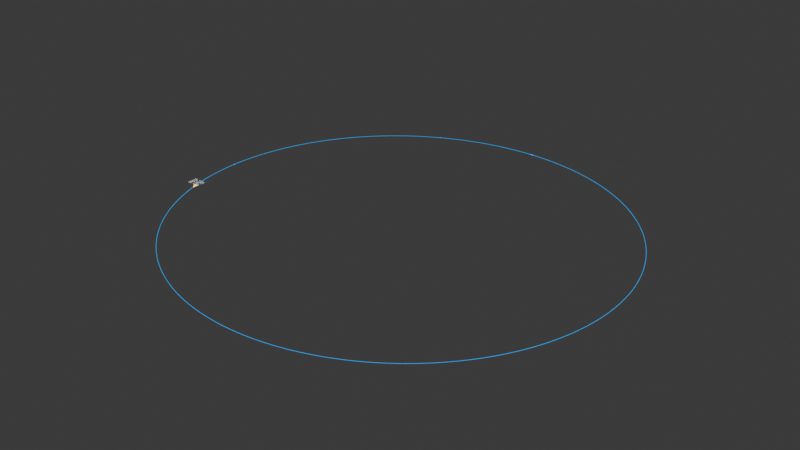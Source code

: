 # Source: visualization.blend  (saved by Blender 5.1.29; exported with 4.5.12 LTS)
import bpy
from mathutils import Matrix  # noqa: F401  (used for matrix-valued properties, if any)

bpy.ops.wm.read_factory_settings(use_empty=True)
scene = bpy.context.scene
scene.name = 'Scene'

# ---- collections
col_collection = bpy.data.collections.new('Collection'); scene.collection.children.link(col_collection)

# ---- materials (node trees are filled in below, after node groups)
mat_gps_carmat = bpy.data.materials.new('GPS_CarMat')
mat_gps_trailmat = bpy.data.materials.new('GPS_TrailMat')
mat_gps_textmat = bpy.data.materials.new('GPS_TextMat')

# ---- material node trees
mat_gps_carmat.use_nodes = True; mat_gps_carmat.node_tree.nodes.clear()
_N = mat_gps_carmat.node_tree.nodes; _L = mat_gps_carmat.node_tree.links
n0 = _N.new('ShaderNodeBsdfPrincipled'); n0.name = 'Principled BSDF'; n0.location = (-200, 100)
n0.inputs[0].default_value = (1.0, 0.4833, 0.0, 1.0)
n0.inputs[27].default_value = (1.0, 0.4833, 0.0, 1.0)
n0.inputs[28].default_value = 3.0
n1 = _N.new('ShaderNodeOutputMaterial'); n1.name = 'Material Output'; n1.location = (200, 100)
_L.new(n0.outputs[0], n1.inputs[0])
n1.is_active_output = True
mat_gps_trailmat.use_nodes = True; mat_gps_trailmat.node_tree.nodes.clear()
_N = mat_gps_trailmat.node_tree.nodes; _L = mat_gps_trailmat.node_tree.links
n0 = _N.new('ShaderNodeBsdfPrincipled'); n0.name = 'Principled BSDF'; n0.location = (-200, 100)
n0.inputs[0].default_value = (0.0, 0.4, 1.0, 1.0)
n0.inputs[27].default_value = (0.0, 0.4, 1.0, 1.0)
n0.inputs[28].default_value = 1.0
n1 = _N.new('ShaderNodeOutputMaterial'); n1.name = 'Material Output'; n1.location = (200, 100)
_L.new(n0.outputs[0], n1.inputs[0])
n1.is_active_output = True
mat_gps_textmat.use_nodes = True; mat_gps_textmat.node_tree.nodes.clear()
_N = mat_gps_textmat.node_tree.nodes; _L = mat_gps_textmat.node_tree.links
n0 = _N.new('ShaderNodeBsdfPrincipled'); n0.name = 'Principled BSDF'; n0.location = (-200, 100)
n0.inputs[0].default_value = (1.0, 1.0, 1.0, 1.0)
n0.inputs[28].default_value = 1.0
n1 = _N.new('ShaderNodeOutputMaterial'); n1.name = 'Material Output'; n1.location = (200, 100)
_L.new(n0.outputs[0], n1.inputs[0])
n1.is_active_output = True

# ---- world
world_world = bpy.data.worlds.new('World'); scene.world = world_world
world_world.use_nodes = True; world_world.node_tree.nodes.clear()
_N = world_world.node_tree.nodes; _L = world_world.node_tree.links
n0 = _N.new('ShaderNodeOutputWorld'); n0.name = 'World Output'; n0.location = (200, 100)
n1 = _N.new('ShaderNodeBackground'); n1.name = 'Background'; n1.location = (-200, 100)
n1.inputs[0].default_value = (0.05088, 0.05088, 0.05088, 1.0)
_L.new(n1.outputs[0], n0.inputs[0])
n0.is_active_output = True
world_world.color = (0.05088, 0.05088, 0.05088)
world_world.sun_shadow_jitter_overblur = 0.0

# ---- meshes
me_cube_001 = bpy.data.meshes.new('Cube.001')
me_cube_001.from_pydata([(-0.1, -0.1, -0.1), (-0.1, -0.1, 0.1), (-0.1, 0.1, -0.1), (-0.1, 0.1, 0.1), (0.1, -0.1, -0.1), (0.1, -0.1, 0.1), (0.1, 0.1, -0.1), (0.1, 0.1, 0.1)], [], [(0, 1, 3, 2), (2, 3, 7, 6), (6, 7, 5, 4), (4, 5, 1, 0), (2, 6, 4, 0), (7, 3, 1, 5)])
_uv = me_cube_001.uv_layers.new(name='UVMap')
_uv.uv.foreach_set('vector', [0.375, 0.0, 0.625, 0.0, 0.625, 0.25, 0.375, 0.25, 0.375, 0.25, 0.625, 0.25, 0.625, 0.5, 0.375, 0.5, 0.375, 0.5, 0.625, 0.5, 0.625, 0.75, 0.375, 0.75, 0.375, 0.75, 0.625, 0.75, 0.625, 1.0, 0.375, 1.0, 0.125, 0.5, 0.375, 0.5, 0.375, 0.75, 0.125, 0.75, 0.625, 0.5, 0.875, 0.5, 0.875, 0.75, 0.625, 0.75])
me_cube_001.update()
me_gps_carmesh = bpy.data.meshes.new('GPS_CarMesh')
me_gps_carmesh.from_pydata([(0.0, 3.0, 0.0), (-1.5, -1.2, 0.0), (1.5, -1.2, 0.0), (0.0, 0.3, 1.2)], [], [(0, 1, 3), (0, 3, 2), (1, 2, 3), (0, 2, 1)])
me_gps_carmesh.materials.append(mat_gps_carmat)
me_gps_carmesh.update()

# ---- curves / text
cu_gps_trailcurve = bpy.data.curves.new('GPS_TrailCurve', 'CURVE')
cu_gps_trailcurve.dimensions = '3D'
_sp = cu_gps_trailcurve.splines.new('POLY'); _sp.points.add(499)
_sp.points.foreach_set('co', [-23.19, -41.45, 0.0, 1.0, -21.23, -38.92, 0.0, 1.0, -19.34, -36.36, 0.0, 1.0, -17.48, -33.75, 0.0, 1.0, -15.67, -31.07, 0.0, 1.0, -13.95, -28.4, 0.0, 1.0, -12.27, -25.68, 0.0, 1.0, -10.66, -22.94, 0.0, 1.0, -9.11, -20.16, 0.0, 1.0, -7.621, -17.36, 0.0, 1.0, -6.187, -14.52, 0.0, 1.0, -4.82, -11.65, 0.0, 1.0, -3.512, -8.756, 0.0, 1.0, -2.271, -5.842, 0.0, 1.0, -1.087, -2.887, 0.0, 1.0, 0.02911, 0.07993, 0.0, 1.0, 1.085, 3.081, 0.0, 1.0, 2.071, 6.09, 0.0, 1.0, 2.993, 9.123, 0.0, 1.0, 3.847, 12.16, 0.0, 1.0, 4.884, 16.25, 0.0, 1.0, 5.593, 19.37, 0.0, 1.0, 6.225, 22.46, 0.0, 1.0, 6.792, 25.57, 0.0, 1.0, 7.291, 28.69, 0.0, 1.0, 7.724, 31.82, 0.0, 1.0, 8.089, 34.97, 0.0, 1.0, 8.388, 38.13, 0.0, 1.0, 8.622, 41.39, 0.0, 1.0, 8.78, 44.55, 0.0, 1.0, 8.87, 47.72, 0.0, 1.0, 8.892, 50.92, 0.0, 1.0, 8.844, 54.09, 0.0, 1.0, 8.728, 57.24, 0.0, 1.0, 8.544, 60.39, 0.0, 1.0, 8.292, 63.54, 0.0, 1.0, 7.972, 66.69, 0.0, 1.0, 7.583, 69.84, 0.0, 1.0, 7.124, 72.99, 0.0, 1.0, 6.599, 76.12, 0.0, 1.0, 5.986, 79.33, 0.0, 1.0, 5.324, 82.43, 0.0, 1.0, 4.598, 85.51, 0.0, 1.0, 3.807, 88.57, 0.0, 1.0, 2.947, 91.62, 0.0, 1.0, 2.007, 94.69, 0.0, 1.0, 1.019, 97.69, 0.0, 1.0, -0.03691, 100.7, 0.0, 1.0, -1.158, 103.7, 0.0, 1.0, -2.344, 106.6, 0.0, 1.0, -3.595, 109.5, 0.0, 1.0, -4.906, 112.4, 0.0, 1.0, -6.276, 115.3, 0.0, 1.0, -7.707, 118.1, 0.0, 1.0, -9.203, 120.9, 0.0, 1.0, -10.76, 123.7, 0.0, 1.0, -12.37, 126.4, 0.0, 1.0, -14.05, 129.1, 0.0, 1.0, -15.78, 131.8, 0.0, 1.0, -17.67, 134.6, 0.0, 1.0, -19.52, 137.2, 0.0, 1.0, -21.42, 139.8, 0.0, 1.0, -23.37, 142.3, 0.0, 1.0, -25.39, 144.7, 0.0, 1.0, -27.47, 147.2, 0.0, 1.0, -29.59, 149.6, 0.0, 1.0, -31.76, 151.9, 0.0, 1.0, -33.98, 154.3, 0.0, 1.0, -36.26, 156.5, 0.0, 1.0, -38.57, 158.7, 0.0, 1.0, -40.93, 160.9, 0.0, 1.0, -43.34, 163.0, 0.0, 1.0, -45.79, 165.0, 0.0, 1.0, -48.29, 167.1, 0.0, 1.0, -50.83, 169.0, 0.0, 1.0, -53.42, 170.9, 0.0, 1.0, -56.04, 172.8, 0.0, 1.0, -58.71, 174.6, 0.0, 1.0, -61.42, 176.3, 0.0, 1.0, -64.22, 178.1, 0.0, 1.0, -67.03, 179.7, 0.0, 1.0, -69.84, 181.3, 0.0, 1.0, -72.67, 182.8, 0.0, 1.0, -76.03, 184.5, 0.0, 1.0, -79.0, 185.9, 0.0, 1.0, -81.94, 187.2, 0.0, 1.0, -84.91, 188.5, 0.0, 1.0, -87.9, 189.7, 0.0, 1.0, -90.93, 190.8, 0.0, 1.0, -93.98, 191.9, 0.0, 1.0, -97.31, 193.0, 0.0, 1.0, -100.4, 194.0, 0.0, 1.0, -103.5, 194.9, 0.0, 1.0, -106.7, 195.7, 0.0, 1.0, -109.8, 196.4, 0.0, 1.0, -113.0, 197.1, 0.0, 1.0, -116.2, 197.7, 0.0, 1.0, -119.4, 198.3, 0.0, 1.0, -122.5, 198.8, 0.0, 1.0, -125.8, 199.2, 0.0, 1.0, -129.0, 199.6, 0.0, 1.0, -132.2, 199.9, 0.0, 1.0, -135.4, 200.1, 0.0, 1.0, -138.7, 200.3, 0.0, 1.0, -141.9, 200.4, 0.0, 1.0, -145.2, 200.4, 0.0, 1.0, -148.4, 200.4, 0.0, 1.0, -151.6, 200.3, 0.0, 1.0, -154.9, 200.1, 0.0, 1.0, -158.1, 199.9, 0.0, 1.0, -161.3, 199.6, 0.0, 1.0, -164.5, 199.2, 0.0, 1.0, -167.7, 198.8, 0.0, 1.0, -170.9, 198.3, 0.0, 1.0, -174.1, 197.7, 0.0, 1.0, -177.3, 197.1, 0.0, 1.0, -180.5, 196.4, 0.0, 1.0, -183.6, 195.6, 0.0, 1.0, -186.7, 194.8, 0.0, 1.0, -189.8, 193.9, 0.0, 1.0, -192.9, 192.9, 0.0, 1.0, -196.0, 191.9, 0.0, 1.0, -199.0, 190.8, 0.0, 1.0, -202.1, 189.7, 0.0, 1.0, -205.0, 188.5, 0.0, 1.0, -208.0, 187.2, 0.0, 1.0, -211.0, 185.9, 0.0, 1.0, -213.9, 184.5, 0.0, 1.0, -216.7, 183.1, 0.0, 1.0, -219.6, 181.6, 0.0, 1.0, -222.4, 180.0, 0.0, 1.0, -225.2, 178.4, 0.0, 1.0, -227.9, 176.7, 0.0, 1.0, -230.6, 175.0, 0.0, 1.0, -233.3, 173.2, 0.0, 1.0, -236.0, 171.4, 0.0, 1.0, -238.6, 169.5, 0.0, 1.0, -241.1, 167.5, 0.0, 1.0, -243.6, 165.5, 0.0, 1.0, -246.1, 163.5, 0.0, 1.0, -248.5, 161.4, 0.0, 1.0, -250.9, 159.2, 0.0, 1.0, -253.2, 157.0, 0.0, 1.0, -255.5, 154.8, 0.0, 1.0, -257.7, 152.5, 0.0, 1.0, -259.9, 150.2, 0.0, 1.0, -262.0, 147.8, 0.0, 1.0, -264.1, 145.3, 0.0, 1.0, -266.1, 142.8, 0.0, 1.0, -268.1, 140.3, 0.0, 1.0, -270.0, 137.8, 0.0, 1.0, -271.9, 135.2, 0.0, 1.0, -273.7, 132.6, 0.0, 1.0, -275.4, 129.9, 0.0, 1.0, -277.1, 127.2, 0.0, 1.0, -278.8, 124.5, 0.0, 1.0, -280.3, 121.7, 0.0, 1.0, -281.9, 118.9, 0.0, 1.0, -283.3, 116.1, 0.0, 1.0, -284.7, 113.3, 0.0, 1.0, -286.0, 110.4, 0.0, 1.0, -287.3, 107.4, 0.0, 1.0, -288.5, 104.5, 0.0, 1.0, -289.6, 101.5, 0.0, 1.0, -290.7, 98.55, 0.0, 1.0, -291.7, 95.56, 0.0, 1.0, -292.7, 92.53, 0.0, 1.0, -293.5, 89.5, 0.0, 1.0, -294.3, 86.45, 0.0, 1.0, -295.1, 83.37, 0.0, 1.0, -295.8, 80.27, 0.0, 1.0, -296.4, 77.14, 0.0, 1.0, -296.9, 73.99, 0.0, 1.0, -297.4, 70.87, 0.0, 1.0, -297.8, 67.72, 0.0, 1.0, -298.2, 64.57, 0.0, 1.0, -298.5, 61.42, 0.0, 1.0, -298.7, 58.23, 0.0, 1.0, -298.8, 55.07, 0.0, 1.0, -298.9, 51.91, 0.0, 1.0, -298.9, 48.75, 0.0, 1.0, -298.8, 45.2, 0.0, 1.0, -298.6, 42.04, 0.0, 1.0, -298.4, 38.88, 0.0, 1.0, -298.2, 35.72, 0.0, 1.0, -297.8, 32.58, 0.0, 1.0, -297.4, 29.43, 0.0, 1.0, -296.9, 26.3, 0.0, 1.0, -296.3, 23.18, 0.0, 1.0, -295.7, 20.08, 0.0, 1.0, -295.0, 16.99, 0.0, 1.0, -294.3, 13.9, 0.0, 1.0, -293.5, 10.85, 0.0, 1.0, -292.6, 7.81, 0.0, 1.0, -291.6, 4.782, 0.0, 1.0, -290.6, 1.775, 0.0, 1.0, -289.5, -1.23, 0.0, 1.0, -288.4, -4.202, 0.0, 1.0, -287.2, -7.133, 0.0, 1.0, -285.9, -10.04, 0.0, 1.0, -284.6, -12.92, 0.0, 1.0, -283.2, -15.78, 0.0, 1.0, -281.7, -18.61, 0.0, 1.0, -280.2, -21.42, 0.0, 1.0, -278.6, -24.18, 0.0, 1.0, -277.0, -26.91, 0.0, 1.0, -275.3, -29.62, 0.0, 1.0, -273.5, -32.28, 0.0, 1.0, -271.7, -34.91, 0.0, 1.0, -269.8, -37.59, 0.0, 1.0, -267.8, -40.14, 0.0, 1.0, -265.8, -42.64, 0.0, 1.0, -263.8, -45.13, 0.0, 1.0, -261.7, -47.56, 0.0, 1.0, -259.5, -49.94, 0.0, 1.0, -257.4, -52.27, 0.0, 1.0, -255.1, -54.6, 0.0, 1.0, -252.8, -56.86, 0.0, 1.0, -250.4, -59.05, 0.0, 1.0, -247.9, -61.32, 0.0, 1.0, -245.5, -63.41, 0.0, 1.0, -243.0, -65.45, 0.0, 1.0, -240.4, -67.45, 0.0, 1.0, -237.9, -69.39, 0.0, 1.0, -235.2, -71.3, 0.0, 1.0, -232.6, -73.13, 0.0, 1.0, -229.9, -74.91, 0.0, 1.0, -227.2, -76.63, 0.0, 1.0, -224.4, -78.29, 0.0, 1.0, -221.6, -79.89, 0.0, 1.0, -218.8, -81.44, 0.0, 1.0, -215.9, -82.92, 0.0, 1.0, -213.0, -84.35, 0.0, 1.0, -210.1, -85.73, 0.0, 1.0, -207.1, -87.05, 0.0, 1.0, -204.1, -88.29, 0.0, 1.0, -201.1, -89.48, 0.0, 1.0, -198.1, -90.61, 0.0, 1.0, -195.0, -91.67, 0.0, 1.0, -191.9, -92.68, 0.0, 1.0, -188.8, -93.61, 0.0, 1.0, -185.7, -94.49, 0.0, 1.0, -182.5, -95.29, 0.0, 1.0, -179.4, -96.03, 0.0, 1.0, -176.2, -96.7, 0.0, 1.0, -173.0, -97.31, 0.0, 1.0, -169.8, -97.86, 0.0, 1.0, -166.6, -98.34, 0.0, 1.0, -163.4, -98.75, 0.0, 1.0, -160.0, -99.1, 0.0, 1.0, -156.8, -99.38, 0.0, 1.0, -153.5, -99.59, 0.0, 1.0, -150.3, -99.73, 0.0, 1.0, -147.1, -99.81, 0.0, 1.0, -143.8, -99.82, 0.0, 1.0, -140.6, -99.76, 0.0, 1.0, -137.3, -99.64, 0.0, 1.0, -134.1, -99.44, 0.0, 1.0, -130.8, -99.18, 0.0, 1.0, -127.5, -98.85, 0.0, 1.0, -123.8, -98.39, 0.0, 1.0, -120.6, -97.92, 0.0, 1.0, -117.4, -97.39, 0.0, 1.0, -114.2, -96.79, 0.0, 1.0, -111.0, -96.12, 0.0, 1.0, -107.9, -95.39, 0.0, 1.0, -104.8, -94.6, 0.0, 1.0, -101.6, -93.73, 0.0, 1.0, -98.49, -92.81, 0.0, 1.0, -95.42, -91.82, 0.0, 1.0, -92.35, -90.76, 0.0, 1.0, -89.3, -89.65, 0.0, 1.0, -86.29, -88.47, 0.0, 1.0, -83.26, -87.22, 0.0, 1.0, -80.31, -85.92, 0.0, 1.0, -77.36, -84.55, 0.0, 1.0, -74.47, -83.13, 0.0, 1.0, -71.61, -81.66, 0.0, 1.0, -68.75, -80.1, 0.0, 1.0, -65.95, -78.51, 0.0, 1.0, -63.19, -76.86, 0.0, 1.0, -60.4, -75.11, 0.0, 1.0, -57.71, -73.34, 0.0, 1.0, -55.06, -71.52, 0.0, 1.0, -52.43, -69.63, 0.0, 1.0, -49.87, -67.71, 0.0, 1.0, -47.31, -65.7, 0.0, 1.0, -44.82, -63.66, 0.0, 1.0, -42.36, -61.56, 0.0, 1.0, -39.95, -59.41, 0.0, 1.0, -37.61, -57.23, 0.0, 1.0, -35.3, -54.99, 0.0, 1.0, -33.05, -52.71, 0.0, 1.0, -30.85, -50.39, 0.0, 1.0, -28.7, -48.01, 0.0, 1.0, -26.57, -45.57, 0.0, 1.0, -24.52, -43.1, 0.0, 1.0, -22.53, -40.61, 0.0, 1.0, -20.42, -37.84, 0.0, 1.0, -18.54, -35.25, 0.0, 1.0, -16.72, -32.64, 0.0, 1.0, -14.26, -28.89, 0.0, 1.0, -12.58, -26.2, 0.0, 1.0, -10.96, -23.46, 0.0, 1.0, -9.394, -20.68, 0.0, 1.0, -7.887, -17.87, 0.0, 1.0, -6.437, -15.02, 0.0, 1.0, -5.056, -12.16, 0.0, 1.0, -3.741, -9.274, 0.0, 1.0, -2.486, -6.361, 0.0, 1.0, -1.291, -3.411, 0.0, 1.0, -0.1641, -0.448, 0.0, 1.0, 0.905, 2.555, 0.0, 1.0, 1.922, 5.622, 0.0, 1.0, 2.923, 8.884, 0.0, 1.0, 3.788, 11.95, 0.0, 1.0, 4.604, 15.1, 0.0, 1.0, 5.329, 18.17, 0.0, 1.0, 5.995, 21.3, 0.0, 1.0, 6.588, 24.41, 0.0, 1.0, 7.116, 27.54, 0.0, 1.0, 7.576, 30.69, 0.0, 1.0, 7.976, 33.93, 0.0, 1.0, 8.295, 37.07, 0.0, 1.0, 8.547, 40.23, 0.0, 1.0, 8.731, 43.4, 0.0, 1.0, 8.846, 46.58, 0.0, 1.0, 8.892, 49.74, 0.0, 1.0, 8.87, 52.91, 0.0, 1.0, 8.779, 56.07, 0.0, 1.0, 8.62, 59.23, 0.0, 1.0, 8.393, 62.38, 0.0, 1.0, 8.096, 65.55, 0.0, 1.0, 7.733, 68.69, 0.0, 1.0, 7.301, 71.83, 0.0, 1.0, 6.805, 74.94, 0.0, 1.0, 6.237, 78.06, 0.0, 1.0, 5.604, 81.16, 0.0, 1.0, 4.905, 84.25, 0.0, 1.0, 4.135, 87.33, 0.0, 1.0, 3.303, 90.38, 0.0, 1.0, 2.408, 93.41, 0.0, 1.0, 1.447, 96.42, 0.0, 1.0, 0.4088, 99.45, 0.0, 1.0, -0.6829, 102.4, 0.0, 1.0, -1.841, 105.4, 0.0, 1.0, -3.063, 108.3, 0.0, 1.0, -4.42, 111.4, 0.0, 1.0, -5.765, 114.2, 0.0, 1.0, -7.17, 117.1, 0.0, 1.0, -8.644, 119.9, 0.0, 1.0, -10.17, 122.7, 0.0, 1.0, -11.76, 125.4, 0.0, 1.0, -13.41, 128.1, 0.0, 1.0, -15.12, 130.8, 0.0, 1.0, -16.89, 133.5, 0.0, 1.0, -18.72, 136.1, 0.0, 1.0, -20.6, 138.7, 0.0, 1.0, -22.55, 141.2, 0.0, 1.0, -24.54, 143.7, 0.0, 1.0, -26.58, 146.2, 0.0, 1.0, -28.68, 148.6, 0.0, 1.0, -30.83, 150.9, 0.0, 1.0, -33.03, 153.3, 0.0, 1.0, -35.27, 155.5, 0.0, 1.0, -37.61, 157.8, 0.0, 1.0, -39.95, 160.0, 0.0, 1.0, -42.42, 162.2, 0.0, 1.0, -44.85, 164.3, 0.0, 1.0, -47.34, 166.3, 0.0, 1.0, -49.86, 168.3, 0.0, 1.0, -52.42, 170.2, 0.0, 1.0, -55.02, 172.1, 0.0, 1.0, -57.68, 173.9, 0.0, 1.0, -60.36, 175.7, 0.0, 1.0, -63.08, 177.4, 0.0, 1.0, -65.84, 179.0, 0.0, 1.0, -68.64, 180.6, 0.0, 1.0, -71.47, 182.2, 0.0, 1.0, -74.33, 183.6, 0.0, 1.0, -77.23, 185.1, 0.0, 1.0, -80.15, 186.4, 0.0, 1.0, -84.18, 188.2, 0.0, 1.0, -87.17, 189.4, 0.0, 1.0, -90.18, 190.6, 0.0, 1.0, -93.22, 191.7, 0.0, 1.0, -96.29, 192.7, 0.0, 1.0, -99.38, 193.7, 0.0, 1.0, -102.5, 194.6, 0.0, 1.0, -105.6, 195.4, 0.0, 1.0, -108.8, 196.2, 0.0, 1.0, -111.9, 196.9, 0.0, 1.0, -115.1, 197.5, 0.0, 1.0, -118.3, 198.1, 0.0, 1.0, -121.5, 198.6, 0.0, 1.0, -124.7, 199.1, 0.0, 1.0, -127.9, 199.5, 0.0, 1.0, -131.1, 199.8, 0.0, 1.0, -134.4, 200.0, 0.0, 1.0, -137.6, 200.2, 0.0, 1.0, -140.8, 200.3, 0.0, 1.0, -144.1, 200.4, 0.0, 1.0, -147.3, 200.4, 0.0, 1.0, -150.5, 200.3, 0.0, 1.0, -153.8, 200.2, 0.0, 1.0, -157.0, 199.9, 0.0, 1.0, -160.2, 199.7, 0.0, 1.0, -163.5, 199.3, 0.0, 1.0, -166.7, 198.9, 0.0, 1.0, -169.9, 198.4, 0.0, 1.0, -173.1, 197.9, 0.0, 1.0, -176.2, 197.3, 0.0, 1.0, -179.4, 196.6, 0.0, 1.0, -182.6, 195.9, 0.0, 1.0, -185.7, 195.1, 0.0, 1.0, -188.8, 194.2, 0.0, 1.0, -192.0, 193.2, 0.0, 1.0, -195.0, 192.2, 0.0, 1.0, -198.1, 191.2, 0.0, 1.0, -201.1, 190.1, 0.0, 1.0, -204.1, 188.9, 0.0, 1.0, -207.1, 187.6, 0.0, 1.0, -210.0, 186.3, 0.0, 1.0, -213.0, 185.0, 0.0, 1.0, -215.9, 183.5, 0.0, 1.0, -218.7, 182.1, 0.0, 1.0, -221.5, 180.5, 0.0, 1.0, -224.3, 178.9, 0.0, 1.0, -227.1, 177.3, 0.0, 1.0, -229.8, 175.5, 0.0, 1.0, -232.5, 173.8, 0.0, 1.0, -235.1, 171.9, 0.0, 1.0, -237.8, 170.1, 0.0, 1.0, -240.3, 168.1, 0.0, 1.0, -242.8, 166.1, 0.0, 1.0, -245.3, 164.1, 0.0, 1.0, -247.8, 162.0, 0.0, 1.0, -250.2, 159.8, 0.0, 1.0, -252.6, 157.6, 0.0, 1.0, -254.9, 155.4, 0.0, 1.0, -257.1, 153.1, 0.0, 1.0, -259.3, 150.8, 0.0, 1.0, -261.4, 148.4, 0.0, 1.0, -263.5, 146.0, 0.0, 1.0, -265.6, 143.6, 0.0, 1.0, -267.6, 141.1, 0.0, 1.0, -269.5, 138.5, 0.0, 1.0, -271.4, 135.9, 0.0, 1.0, -273.2, 133.3, 0.0, 1.0, -275.0, 130.7, 0.0, 1.0, -276.7, 128.0, 0.0, 1.0, -278.3, 125.3, 0.0, 1.0, -279.9, 122.5, 0.0, 1.0, -281.5, 119.7, 0.0, 1.0, -282.9, 116.8, 0.0, 1.0, -284.3, 114.0, 0.0, 1.0, -285.7, 111.1, 0.0, 1.0, -287.0, 108.2, 0.0, 1.0, -288.2, 105.2, 0.0, 1.0, -289.4, 102.3, 0.0, 1.0, -290.4, 99.3, 0.0, 1.0, -291.5, 96.31, 0.0, 1.0, -292.4, 93.3, 0.0, 1.0, -293.3, 90.28, 0.0, 1.0, -294.1, 87.22, 0.0, 1.0, -294.9, 84.15, 0.0, 1.0, -295.6, 81.02, 0.0, 1.0, -296.2, 77.92, 0.0, 1.0, -296.8, 74.8, 0.0, 1.0, -297.3, 71.68, 0.0, 1.0, -297.7, 68.54, 0.0, 1.0, -298.1, 65.4, 0.0, 1.0, -298.4, 62.26, 0.0, 1.0, -298.6, 59.1, 0.0, 1.0, -298.8, 55.94, 0.0, 1.0, -298.9, 52.78, 0.0, 1.0, -298.9, 49.58, 0.0, 1.0, -298.8, 46.42, 0.0, 1.0, -298.7, 43.26, 0.0, 1.0, -298.5, 40.1, 0.0, 1.0, -298.3, 36.94, 0.0, 1.0, -297.9, 33.8, 0.0, 1.0, -297.6, 30.65, 0.0, 1.0, -297.1, 27.52, 0.0, 1.0, -296.6, 24.37, 0.0, 1.0, -296.0, 21.27, 0.0, 1.0, -295.3, 18.17, 0.0, 1.0, -294.6, 15.1, 0.0, 1.0, -293.8, 12.03, 0.0, 1.0, -292.9, 8.984, 0.0, 1.0, -292.0, 5.945, 0.0, 1.0, -291.0, 2.933, 0.0, 1.0, -290.0, -0.06062, 0.0, 1.0, -288.8, -3.021, 0.0, 1.0, -287.7, -5.961, 0.0, 1.0, -286.4, -8.877, 0.0, 1.0, -285.1, -11.78, 0.0, 1.0, -283.7, -14.63, 0.0, 1.0, -282.3, -17.47, 0.0, 1.0, -280.8, -20.27, 0.0, 1.0])
cu_gps_trailcurve.materials.append(mat_gps_trailmat)
cu_gps_trailcurve.bevel_resolution = 2
cu_gps_trailcurve.bevel_depth = 0.15
cu_gps_trailcurve.fill_mode = 'FULL'
txt_gps_stats = bpy.data.curves.new('GPS_Stats', 'FONT')
txt_gps_stats.dimensions = '2D'
txt_gps_stats.body = 'SPD    45.5 mph\nACCEL +0.300 g\nHDG   159.1° S\nDIST  49.90 mi\nMAX    55.0 mph'
txt_gps_stats.materials.append(mat_gps_textmat)
txt_gps_stats.size = 1.5

# ---- objects
ob_telemetryobject = bpy.data.objects.new('TelemetryObject', me_cube_001)
ob_gps_car = bpy.data.objects.new('GPS_Car', me_gps_carmesh)
ob_gps_trail = bpy.data.objects.new('GPS_Trail', cu_gps_trailcurve)
ob_gps_stats = bpy.data.objects.new('GPS_Stats', txt_gps_stats)

# ---- transforms, parenting, visibility, modifiers, constraints
ob_telemetryobject.location = (-0.3, 0.192, -0.5318)
ob_gps_car.location = (-292.9, 8.984, 0.0)
ob_gps_car.rotation_euler = (0.0, 0.0, -2.777)
ob_gps_trail.location = (0.0, 0.0, 0.0)
ob_gps_stats.location = (-292.9, 8.984, 5.0)

# ---- collection membership
col_collection.objects.link(ob_telemetryobject)
col_collection.objects.link(ob_gps_car)
col_collection.objects.link(ob_gps_trail)
col_collection.objects.link(ob_gps_stats)

# ---- scene / render settings (as saved in the file)
scene.frame_start = 1; scene.frame_end = 250; scene.frame_set(1)
scene.render.engine = 'BLENDER_EEVEE_NEXT'
scene.render.bake_bias = 0.0
scene.render.bake_samples = 0
scene.cycles.sampling_pattern = 'TABULATED_SOBOL'
scene.eevee.use_volume_custom_range = False
bpy.context.view_layer.update()

# ---- added for rendering (the .blend has no active camera): camera
cam_auto = bpy.data.cameras.new('AutoCamera')
cam_auto.lens = 50.0
cam_auto.sensor_width = 36.0
cam_auto.clip_end = 7027.92
ob_auto_camera = bpy.data.objects.new('AutoCamera', cam_auto)
scene.collection.objects.link(ob_auto_camera)
ob_auto_camera.location = (255.461, -430.25, 322.362)
ob_auto_camera.rotation_euler = (1.09748, -7.21219e-08, 0.694738)
scene.camera = ob_auto_camera
bpy.context.view_layer.update()
